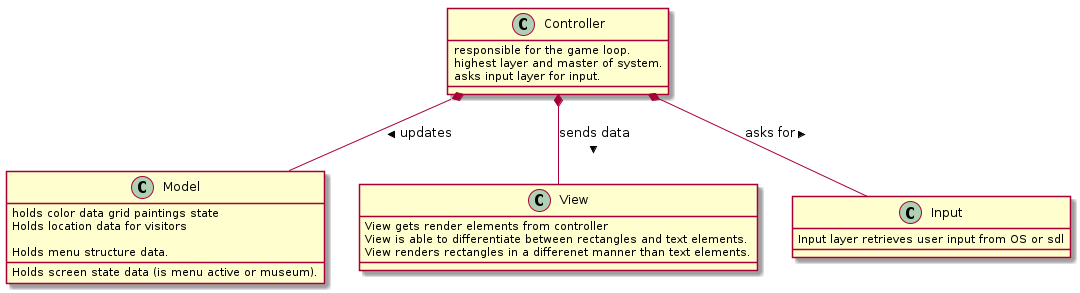

The diagram above was rendered by PlantUML. Its source (embedded in the PNG):
@startuml
class Controller{
    responsible for the game loop.
    highest layer and master of system.
    asks input layer for input.
}

class Model{
    holds color data grid paintings state
    Holds location data for visitors

    Holds menu structure data.
    Holds screen state data (is menu active or museum).
}

class View{
    View gets render elements from controller
    View is able to differentiate between rectangles and text elements.
    View renders rectangles in a differenet manner than text elements.
}

class Input{
    Input layer retrieves user input from OS or sdl
}

Controller *-- Model : updates > 
Controller *-- View : sends data >
Controller *-- Input : asks for >

@enduml